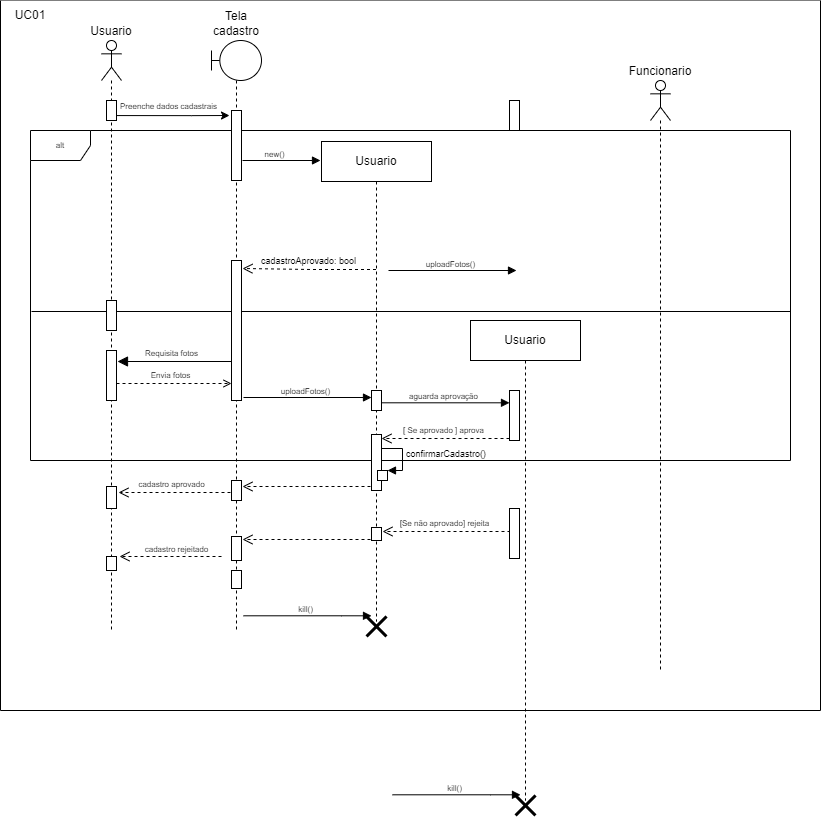

The diagram above was exported from draw.io. Its source (the exported page's mxGraphModel, read from the mxfile embedded in the PNG):
<mxGraphModel dx="1483" dy="876" grid="1" gridSize="10" guides="0" tooltips="1" connect="0" arrows="0" fold="1" page="1" pageScale="1" pageWidth="850" pageHeight="1100" math="0" shadow="0">
  <root>
    <mxCell id="0" />
    <mxCell id="jn6XGU3VblDh9m5Scep_-1" value="Fundo" parent="0" />
    <mxCell id="jn6XGU3VblDh9m5Scep_-2" value="" style="swimlane;startSize=0;fillColor=default;gradientColor=none;swimlaneLine=1;swimlaneFillColor=#FFFFFF;" parent="jn6XGU3VblDh9m5Scep_-1" vertex="1">
      <mxGeometry x="110" y="120" width="820" height="710" as="geometry">
        <mxRectangle x="110" y="120" width="50" height="40" as="alternateBounds" />
      </mxGeometry>
    </mxCell>
    <mxCell id="FA1X3Yf5sucCMvDf9fBn-2" value="UC01" style="text;html=1;strokeColor=none;fillColor=none;align=center;verticalAlign=middle;whiteSpace=wrap;rounded=0;" parent="jn6XGU3VblDh9m5Scep_-2" vertex="1">
      <mxGeometry width="60" height="30" as="geometry" />
    </mxCell>
    <mxCell id="3QBL1Wr3XzD7JAXWSvN5-1" value="Frames" style="" parent="0" />
    <mxCell id="3QBL1Wr3XzD7JAXWSvN5-6" value="Requisita fotos" style="html=1;verticalAlign=bottom;endArrow=block;endSize=8;rounded=0;fontSize=8;endFill=1;" parent="3QBL1Wr3XzD7JAXWSvN5-1" edge="1">
      <mxGeometry x="0.0886" relative="1" as="geometry">
        <mxPoint x="345.5" y="481" as="sourcePoint" />
        <mxPoint x="227" y="481" as="targetPoint" />
        <mxPoint as="offset" />
      </mxGeometry>
    </mxCell>
    <mxCell id="3QBL1Wr3XzD7JAXWSvN5-27" value="" style="line;strokeWidth=1;fillColor=none;align=left;verticalAlign=middle;spacingTop=-1;spacingLeft=3;spacingRight=3;rotatable=0;labelPosition=right;points=[];portConstraint=eastwest;" parent="3QBL1Wr3XzD7JAXWSvN5-1" vertex="1">
      <mxGeometry x="141" y="427" width="759" height="8" as="geometry" />
    </mxCell>
    <mxCell id="BLKBpjskgHvgEvwCZrfH-176" value="alt" style="shape=umlFrame;whiteSpace=wrap;html=1;fontSize=8;" vertex="1" parent="3QBL1Wr3XzD7JAXWSvN5-1">
      <mxGeometry x="140" y="250" width="760" height="330" as="geometry" />
    </mxCell>
    <mxCell id="BLKBpjskgHvgEvwCZrfH-177" style="edgeStyle=orthogonalEdgeStyle;rounded=0;orthogonalLoop=1;jettySize=auto;html=1;endArrow=block;endFill=1;" edge="1" parent="3QBL1Wr3XzD7JAXWSvN5-1">
      <mxGeometry relative="1" as="geometry">
        <mxPoint x="352" y="280.0000000000001" as="sourcePoint" />
        <mxPoint x="430" y="280" as="targetPoint" />
        <Array as="points">
          <mxPoint x="352" y="280" />
        </Array>
      </mxGeometry>
    </mxCell>
    <mxCell id="BLKBpjskgHvgEvwCZrfH-178" value="new()" style="edgeLabel;html=1;align=center;verticalAlign=middle;resizable=0;points=[];fontSize=8;" vertex="1" connectable="0" parent="BLKBpjskgHvgEvwCZrfH-177">
      <mxGeometry x="0.188" y="-3" relative="1" as="geometry">
        <mxPoint x="-14" y="-10" as="offset" />
      </mxGeometry>
    </mxCell>
    <mxCell id="BLKBpjskgHvgEvwCZrfH-1" value="Atores" parent="0" />
    <mxCell id="BLKBpjskgHvgEvwCZrfH-2" value="Usuario" style="shape=umlLifeline;participant=umlActor;perimeter=lifelinePerimeter;whiteSpace=wrap;html=1;container=1;collapsible=0;recursiveResize=0;verticalAlign=bottom;spacingTop=36;outlineConnect=0;labelPosition=center;verticalLabelPosition=top;align=center;" vertex="1" parent="BLKBpjskgHvgEvwCZrfH-1">
      <mxGeometry x="211" y="160" width="20" height="590" as="geometry" />
    </mxCell>
    <mxCell id="BLKBpjskgHvgEvwCZrfH-4" value="Tela cadastro" style="shape=umlLifeline;participant=umlBoundary;perimeter=lifelinePerimeter;whiteSpace=wrap;html=1;container=1;collapsible=0;recursiveResize=0;verticalAlign=bottom;spacingTop=36;outlineConnect=0;labelPosition=center;verticalLabelPosition=top;align=center;" vertex="1" parent="BLKBpjskgHvgEvwCZrfH-1">
      <mxGeometry x="321" y="160" width="50" height="590" as="geometry" />
    </mxCell>
    <mxCell id="BLKBpjskgHvgEvwCZrfH-6" value="Funcionario&lt;br&gt;" style="shape=umlLifeline;participant=umlActor;perimeter=lifelinePerimeter;whiteSpace=wrap;html=1;container=1;collapsible=0;recursiveResize=0;verticalAlign=bottom;spacingTop=36;outlineConnect=0;labelPosition=center;verticalLabelPosition=top;align=center;" vertex="1" parent="BLKBpjskgHvgEvwCZrfH-1">
      <mxGeometry x="760" y="200" width="20" height="590" as="geometry" />
    </mxCell>
    <mxCell id="BLKBpjskgHvgEvwCZrfH-9" value="Usuario" style="shape=umlLifeline;perimeter=lifelinePerimeter;whiteSpace=wrap;html=1;container=1;collapsible=0;recursiveResize=0;outlineConnect=0;" vertex="1" parent="BLKBpjskgHvgEvwCZrfH-1">
      <mxGeometry x="431" y="261" width="110" height="480" as="geometry" />
    </mxCell>
    <mxCell id="BLKBpjskgHvgEvwCZrfH-13" value="verificarExiste()" style="edgeStyle=orthogonalEdgeStyle;html=1;align=left;spacingLeft=2;endArrow=block;rounded=0;entryX=1;entryY=0;fontSize=9;" edge="1" parent="BLKBpjskgHvgEvwCZrfH-9">
      <mxGeometry relative="1" as="geometry">
        <mxPoint x="55" y="80" as="sourcePoint" />
        <Array as="points">
          <mxPoint x="80" y="80" />
        </Array>
      </mxGeometry>
    </mxCell>
    <mxCell id="BLKBpjskgHvgEvwCZrfH-17" style="edgeStyle=orthogonalEdgeStyle;rounded=0;orthogonalLoop=1;jettySize=auto;html=1;endArrow=block;endFill=1;" edge="1" parent="BLKBpjskgHvgEvwCZrfH-9">
      <mxGeometry relative="1" as="geometry">
        <mxPoint x="-78" y="474.29999999999995" as="sourcePoint" />
        <mxPoint x="50" y="474.29999999999995" as="targetPoint" />
        <Array as="points">
          <mxPoint x="20" y="474.29999999999995" />
          <mxPoint x="20" y="474.29999999999995" />
        </Array>
      </mxGeometry>
    </mxCell>
    <mxCell id="BLKBpjskgHvgEvwCZrfH-18" value="kill()" style="edgeLabel;html=1;align=center;verticalAlign=middle;resizable=0;points=[];fontSize=8;" vertex="1" connectable="0" parent="BLKBpjskgHvgEvwCZrfH-17">
      <mxGeometry x="0.188" y="-3" relative="1" as="geometry">
        <mxPoint x="-14" y="-10" as="offset" />
      </mxGeometry>
    </mxCell>
    <mxCell id="BLKBpjskgHvgEvwCZrfH-19" value="" style="shape=umlDestroy;whiteSpace=wrap;html=1;strokeWidth=3;" vertex="1" parent="BLKBpjskgHvgEvwCZrfH-9">
      <mxGeometry x="45" y="475" width="20" height="20" as="geometry" />
    </mxCell>
    <mxCell id="BLKBpjskgHvgEvwCZrfH-169" value="Usuario" style="shape=umlLifeline;perimeter=lifelinePerimeter;whiteSpace=wrap;html=1;container=1;collapsible=0;recursiveResize=0;outlineConnect=0;" vertex="1" parent="BLKBpjskgHvgEvwCZrfH-1">
      <mxGeometry x="580" y="440" width="110" height="480" as="geometry" />
    </mxCell>
    <mxCell id="BLKBpjskgHvgEvwCZrfH-170" value="verificarExiste()" style="edgeStyle=orthogonalEdgeStyle;html=1;align=left;spacingLeft=2;endArrow=block;rounded=0;entryX=1;entryY=0;fontSize=9;" edge="1" parent="BLKBpjskgHvgEvwCZrfH-169">
      <mxGeometry relative="1" as="geometry">
        <mxPoint x="55" y="80" as="sourcePoint" />
        <Array as="points">
          <mxPoint x="80" y="80" />
        </Array>
      </mxGeometry>
    </mxCell>
    <mxCell id="BLKBpjskgHvgEvwCZrfH-171" style="edgeStyle=orthogonalEdgeStyle;rounded=0;orthogonalLoop=1;jettySize=auto;html=1;endArrow=block;endFill=1;" edge="1" parent="BLKBpjskgHvgEvwCZrfH-169">
      <mxGeometry relative="1" as="geometry">
        <mxPoint x="-78" y="474.29999999999995" as="sourcePoint" />
        <mxPoint x="50" y="474.29999999999995" as="targetPoint" />
        <Array as="points">
          <mxPoint x="20" y="474.29999999999995" />
          <mxPoint x="20" y="474.29999999999995" />
        </Array>
      </mxGeometry>
    </mxCell>
    <mxCell id="BLKBpjskgHvgEvwCZrfH-172" value="kill()" style="edgeLabel;html=1;align=center;verticalAlign=middle;resizable=0;points=[];fontSize=8;" vertex="1" connectable="0" parent="BLKBpjskgHvgEvwCZrfH-171">
      <mxGeometry x="0.188" y="-3" relative="1" as="geometry">
        <mxPoint x="-14" y="-10" as="offset" />
      </mxGeometry>
    </mxCell>
    <mxCell id="BLKBpjskgHvgEvwCZrfH-173" value="" style="shape=umlDestroy;whiteSpace=wrap;html=1;strokeWidth=3;" vertex="1" parent="BLKBpjskgHvgEvwCZrfH-169">
      <mxGeometry x="45" y="475" width="20" height="20" as="geometry" />
    </mxCell>
    <mxCell id="BLKBpjskgHvgEvwCZrfH-174" style="edgeStyle=orthogonalEdgeStyle;rounded=0;orthogonalLoop=1;jettySize=auto;html=1;endArrow=block;endFill=1;" edge="1" parent="BLKBpjskgHvgEvwCZrfH-1">
      <mxGeometry relative="1" as="geometry">
        <mxPoint x="498" y="390" as="sourcePoint" />
        <mxPoint x="626" y="390" as="targetPoint" />
        <Array as="points">
          <mxPoint x="498" y="390" />
        </Array>
      </mxGeometry>
    </mxCell>
    <mxCell id="BLKBpjskgHvgEvwCZrfH-175" value="uploadFotos()" style="edgeLabel;html=1;align=center;verticalAlign=middle;resizable=0;points=[];fontSize=8;" vertex="1" connectable="0" parent="BLKBpjskgHvgEvwCZrfH-174">
      <mxGeometry x="0.188" y="-3" relative="1" as="geometry">
        <mxPoint x="-14" y="-10" as="offset" />
      </mxGeometry>
    </mxCell>
    <mxCell id="1" value="Mensagens" style="" parent="0" />
    <mxCell id="3QBL1Wr3XzD7JAXWSvN5-9" value="confirmarCadastro()" style="edgeStyle=orthogonalEdgeStyle;html=1;align=left;spacingLeft=2;endArrow=block;rounded=0;entryX=1;entryY=0;fontSize=9;" parent="1" edge="1">
      <mxGeometry relative="1" as="geometry">
        <mxPoint x="487" y="568" as="sourcePoint" />
        <Array as="points">
          <mxPoint x="512" y="568" />
        </Array>
        <mxPoint x="497" y="590" as="targetPoint" />
      </mxGeometry>
    </mxCell>
    <mxCell id="Vt0IxmcA6Q5vj7MkP13M-8" style="edgeStyle=orthogonalEdgeStyle;rounded=0;orthogonalLoop=1;jettySize=auto;html=1;" parent="1" edge="1">
      <mxGeometry relative="1" as="geometry">
        <mxPoint x="339" y="235" as="targetPoint" />
        <Array as="points">
          <mxPoint x="301" y="235" />
          <mxPoint x="301" y="235" />
        </Array>
        <mxPoint x="220.32352941176464" y="235.0588235294117" as="sourcePoint" />
      </mxGeometry>
    </mxCell>
    <mxCell id="Vt0IxmcA6Q5vj7MkP13M-9" value="Preenche dados cadastrais" style="edgeLabel;html=1;align=center;verticalAlign=middle;resizable=0;points=[];fontSize=8;" parent="Vt0IxmcA6Q5vj7MkP13M-8" vertex="1" connectable="0">
      <mxGeometry x="-0.0899" y="2" relative="1" as="geometry">
        <mxPoint x="3" y="-8" as="offset" />
      </mxGeometry>
    </mxCell>
    <mxCell id="eTtYOVFtUCYN3UAJgSZ6-7" value="Envia fotos" style="html=1;verticalAlign=bottom;endArrow=open;rounded=0;fontSize=8;endFill=0;dashed=1;" parent="1" edge="1">
      <mxGeometry x="-0.0435" width="80" relative="1" as="geometry">
        <mxPoint x="226" y="503" as="sourcePoint" />
        <mxPoint x="341" y="503" as="targetPoint" />
        <mxPoint as="offset" />
      </mxGeometry>
    </mxCell>
    <mxCell id="eTtYOVFtUCYN3UAJgSZ6-12" style="edgeStyle=orthogonalEdgeStyle;rounded=0;orthogonalLoop=1;jettySize=auto;html=1;endArrow=block;endFill=1;" parent="1" edge="1">
      <mxGeometry relative="1" as="geometry">
        <mxPoint x="353" y="517" as="sourcePoint" />
        <mxPoint x="481" y="517" as="targetPoint" />
        <Array as="points">
          <mxPoint x="353" y="517" />
        </Array>
      </mxGeometry>
    </mxCell>
    <mxCell id="eTtYOVFtUCYN3UAJgSZ6-13" value="uploadFotos()" style="edgeLabel;html=1;align=center;verticalAlign=middle;resizable=0;points=[];fontSize=8;" parent="eTtYOVFtUCYN3UAJgSZ6-12" vertex="1" connectable="0">
      <mxGeometry x="0.188" y="-3" relative="1" as="geometry">
        <mxPoint x="-14" y="-10" as="offset" />
      </mxGeometry>
    </mxCell>
    <mxCell id="eTtYOVFtUCYN3UAJgSZ6-15" style="rounded=0;orthogonalLoop=1;jettySize=auto;html=1;endArrow=block;endFill=1;exitX=1;exitY=0.186;exitDx=0;exitDy=0;exitPerimeter=0;" parent="1" edge="1">
      <mxGeometry relative="1" as="geometry">
        <mxPoint x="491" y="522.3" as="sourcePoint" />
        <mxPoint x="619" y="522.3" as="targetPoint" />
      </mxGeometry>
    </mxCell>
    <mxCell id="eTtYOVFtUCYN3UAJgSZ6-16" value="aguarda aprovação" style="edgeLabel;html=1;align=center;verticalAlign=middle;resizable=0;points=[];fontSize=8;" parent="eTtYOVFtUCYN3UAJgSZ6-15" vertex="1" connectable="0">
      <mxGeometry x="0.188" y="-3" relative="1" as="geometry">
        <mxPoint x="-14" y="-10" as="offset" />
      </mxGeometry>
    </mxCell>
    <mxCell id="eTtYOVFtUCYN3UAJgSZ6-18" value="[ Se aprovado ] aprova" style="html=1;verticalAlign=bottom;endArrow=open;dashed=1;endSize=8;rounded=0;fontSize=8;sketch=0;shadow=0;strokeColor=default;" parent="1" edge="1">
      <mxGeometry x="0.0361" relative="1" as="geometry">
        <mxPoint x="619" y="558" as="sourcePoint" />
        <mxPoint x="491" y="558" as="targetPoint" />
        <mxPoint as="offset" />
        <Array as="points">
          <mxPoint x="551" y="558" />
        </Array>
      </mxGeometry>
    </mxCell>
    <mxCell id="c53IJfoOacDykjLTJzri-16" value="cadastro aprovado" style="html=1;verticalAlign=bottom;endArrow=open;dashed=1;endSize=8;rounded=0;fontSize=8;sketch=0;shadow=0;strokeColor=default;" parent="1" edge="1">
      <mxGeometry x="0.0361" relative="1" as="geometry">
        <mxPoint x="340" y="612" as="sourcePoint" />
        <mxPoint x="228" y="612" as="targetPoint" />
        <mxPoint as="offset" />
        <Array as="points">
          <mxPoint x="272" y="612" />
        </Array>
      </mxGeometry>
    </mxCell>
    <mxCell id="3QBL1Wr3XzD7JAXWSvN5-24" value="" style="html=1;verticalAlign=bottom;endArrow=open;dashed=1;endSize=8;rounded=0;fontSize=8;sketch=0;shadow=0;strokeColor=default;" parent="1" edge="1">
      <mxGeometry x="0.0361" relative="1" as="geometry">
        <mxPoint x="480" y="606" as="sourcePoint" />
        <mxPoint x="352" y="606" as="targetPoint" />
        <mxPoint as="offset" />
        <Array as="points">
          <mxPoint x="412" y="606" />
        </Array>
      </mxGeometry>
    </mxCell>
    <mxCell id="3QBL1Wr3XzD7JAXWSvN5-30" value="[Se não aprovado] rejeita" style="html=1;verticalAlign=bottom;endArrow=open;dashed=1;endSize=8;rounded=0;fontSize=8;sketch=0;shadow=0;strokeColor=default;" parent="1" edge="1">
      <mxGeometry x="0.0361" relative="1" as="geometry">
        <mxPoint x="619.9999999999998" y="651.0000000000001" as="sourcePoint" />
        <mxPoint x="492" y="651.0000000000001" as="targetPoint" />
        <mxPoint as="offset" />
        <Array as="points">
          <mxPoint x="552" y="651" />
        </Array>
      </mxGeometry>
    </mxCell>
    <mxCell id="3QBL1Wr3XzD7JAXWSvN5-31" value="" style="html=1;verticalAlign=bottom;endArrow=open;dashed=1;endSize=8;rounded=0;fontSize=8;sketch=0;shadow=0;strokeColor=default;" parent="1" edge="1">
      <mxGeometry x="0.0361" relative="1" as="geometry">
        <mxPoint x="480" y="659" as="sourcePoint" />
        <mxPoint x="352" y="659" as="targetPoint" />
        <mxPoint as="offset" />
        <Array as="points">
          <mxPoint x="412" y="659" />
        </Array>
      </mxGeometry>
    </mxCell>
    <mxCell id="3QBL1Wr3XzD7JAXWSvN5-32" value="" style="html=1;verticalAlign=bottom;endArrow=open;dashed=1;endSize=8;rounded=0;fontSize=8;sketch=0;shadow=0;strokeColor=default;" parent="1" edge="1">
      <mxGeometry x="0.0361" relative="1" as="geometry">
        <mxPoint x="331" y="676" as="sourcePoint" />
        <mxPoint x="229" y="676" as="targetPoint" />
        <mxPoint as="offset" />
        <Array as="points">
          <mxPoint x="289" y="676" />
        </Array>
      </mxGeometry>
    </mxCell>
    <mxCell id="3QBL1Wr3XzD7JAXWSvN5-33" value="&lt;font style=&quot;font-size: 8px&quot;&gt;cadastro rejeitado&lt;/font&gt;" style="edgeLabel;html=1;align=center;verticalAlign=middle;resizable=0;points=[];fontSize=9;" parent="3QBL1Wr3XzD7JAXWSvN5-32" vertex="1" connectable="0">
      <mxGeometry x="-0.436" y="-1" relative="1" as="geometry">
        <mxPoint x="-17" y="-7" as="offset" />
      </mxGeometry>
    </mxCell>
    <mxCell id="BLKBpjskgHvgEvwCZrfH-22" value="cadastroAprovado: bool" style="html=1;verticalAlign=bottom;endArrow=open;dashed=1;endSize=8;rounded=0;fontSize=9;" edge="1" parent="1">
      <mxGeometry relative="1" as="geometry">
        <mxPoint x="485.5" y="388.9999999999999" as="sourcePoint" />
        <mxPoint x="352" y="388.0000000000001" as="targetPoint" />
        <Array as="points">
          <mxPoint x="421" y="389" />
        </Array>
      </mxGeometry>
    </mxCell>
    <mxCell id="BLKBpjskgHvgEvwCZrfH-23" value="Ativadores" parent="0" />
    <mxCell id="BLKBpjskgHvgEvwCZrfH-24" value="" style="html=1;points=[];perimeter=orthogonalPerimeter;fontSize=9;" vertex="1" parent="BLKBpjskgHvgEvwCZrfH-23">
      <mxGeometry x="216" y="220" width="10" height="20" as="geometry" />
    </mxCell>
    <mxCell id="BLKBpjskgHvgEvwCZrfH-25" value="" style="html=1;points=[];perimeter=orthogonalPerimeter;fontSize=9;" vertex="1" parent="BLKBpjskgHvgEvwCZrfH-23">
      <mxGeometry x="216" y="420" width="10" height="30" as="geometry" />
    </mxCell>
    <mxCell id="BLKBpjskgHvgEvwCZrfH-26" value="" style="html=1;points=[];perimeter=orthogonalPerimeter;fontSize=9;" vertex="1" parent="BLKBpjskgHvgEvwCZrfH-23">
      <mxGeometry x="216" y="470" width="10" height="50" as="geometry" />
    </mxCell>
    <mxCell id="BLKBpjskgHvgEvwCZrfH-27" value="" style="html=1;points=[];perimeter=orthogonalPerimeter;fontSize=9;" vertex="1" parent="BLKBpjskgHvgEvwCZrfH-23">
      <mxGeometry x="216" y="606" width="10" height="22" as="geometry" />
    </mxCell>
    <mxCell id="BLKBpjskgHvgEvwCZrfH-28" value="" style="html=1;points=[];perimeter=orthogonalPerimeter;fontSize=9;" vertex="1" parent="BLKBpjskgHvgEvwCZrfH-23">
      <mxGeometry x="341" y="380" width="10" height="140" as="geometry" />
    </mxCell>
    <mxCell id="BLKBpjskgHvgEvwCZrfH-33" value="" style="html=1;points=[];perimeter=orthogonalPerimeter;fontSize=9;" vertex="1" parent="BLKBpjskgHvgEvwCZrfH-23">
      <mxGeometry x="481" y="510" width="10" height="20" as="geometry" />
    </mxCell>
    <mxCell id="BLKBpjskgHvgEvwCZrfH-37" value="" style="html=1;points=[];perimeter=orthogonalPerimeter;fontSize=9;" vertex="1" parent="BLKBpjskgHvgEvwCZrfH-23">
      <mxGeometry x="619" y="220" width="10" height="30" as="geometry" />
    </mxCell>
    <mxCell id="BLKBpjskgHvgEvwCZrfH-38" value="" style="html=1;points=[];perimeter=orthogonalPerimeter;fontSize=9;" vertex="1" parent="BLKBpjskgHvgEvwCZrfH-23">
      <mxGeometry x="341" y="230" width="10" height="70" as="geometry" />
    </mxCell>
    <mxCell id="BLKBpjskgHvgEvwCZrfH-39" value="" style="html=1;points=[];perimeter=orthogonalPerimeter;fontSize=9;" vertex="1" parent="BLKBpjskgHvgEvwCZrfH-23">
      <mxGeometry x="619" y="628" width="10" height="50" as="geometry" />
    </mxCell>
    <mxCell id="BLKBpjskgHvgEvwCZrfH-40" value="" style="html=1;points=[];perimeter=orthogonalPerimeter;fontSize=9;" vertex="1" parent="BLKBpjskgHvgEvwCZrfH-23">
      <mxGeometry x="481" y="647" width="10" height="13" as="geometry" />
    </mxCell>
    <mxCell id="BLKBpjskgHvgEvwCZrfH-41" value="" style="html=1;points=[];perimeter=orthogonalPerimeter;fontSize=9;" vertex="1" parent="BLKBpjskgHvgEvwCZrfH-23">
      <mxGeometry x="341" y="656" width="10" height="24" as="geometry" />
    </mxCell>
    <mxCell id="BLKBpjskgHvgEvwCZrfH-42" value="" style="html=1;points=[];perimeter=orthogonalPerimeter;fontSize=9;" vertex="1" parent="BLKBpjskgHvgEvwCZrfH-23">
      <mxGeometry x="341" y="690" width="10" height="18" as="geometry" />
    </mxCell>
    <mxCell id="BLKBpjskgHvgEvwCZrfH-43" value="" style="html=1;points=[];perimeter=orthogonalPerimeter;fontSize=9;" vertex="1" parent="BLKBpjskgHvgEvwCZrfH-23">
      <mxGeometry x="341" y="600" width="10" height="20" as="geometry" />
    </mxCell>
    <mxCell id="BLKBpjskgHvgEvwCZrfH-44" value="" style="html=1;points=[];perimeter=orthogonalPerimeter;fontSize=9;" vertex="1" parent="BLKBpjskgHvgEvwCZrfH-23">
      <mxGeometry x="216" y="676" width="10" height="14" as="geometry" />
    </mxCell>
    <mxCell id="BLKBpjskgHvgEvwCZrfH-45" value="" style="html=1;points=[];perimeter=orthogonalPerimeter;fontSize=9;" vertex="1" parent="BLKBpjskgHvgEvwCZrfH-23">
      <mxGeometry x="481" y="554" width="10" height="56" as="geometry" />
    </mxCell>
    <mxCell id="BLKBpjskgHvgEvwCZrfH-46" value="" style="html=1;points=[];perimeter=orthogonalPerimeter;fontSize=9;" vertex="1" parent="BLKBpjskgHvgEvwCZrfH-23">
      <mxGeometry x="487" y="590" width="10" height="10" as="geometry" />
    </mxCell>
    <mxCell id="BLKBpjskgHvgEvwCZrfH-47" value="" style="html=1;points=[];perimeter=orthogonalPerimeter;fontSize=9;" vertex="1" parent="BLKBpjskgHvgEvwCZrfH-23">
      <mxGeometry x="619" y="510" width="10" height="50" as="geometry" />
    </mxCell>
  </root>
</mxGraphModel>